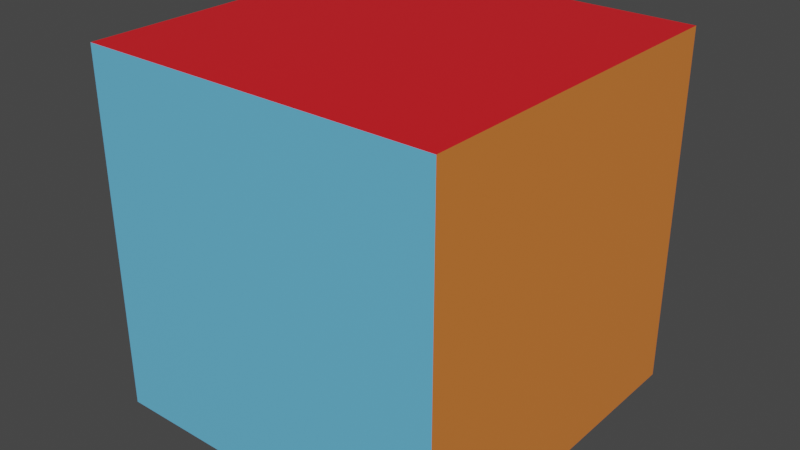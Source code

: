 # Source: Blocks.blend  (saved by Blender 3.6.13; exported with 4.5.12 LTS)
import bpy
from mathutils import Matrix  # noqa: F401  (used for matrix-valued properties, if any)

bpy.ops.wm.read_factory_settings(use_empty=True)
scene = bpy.context.scene
scene.name = 'Scene'

# ---- collections
col_collection = bpy.data.collections.new('Collection'); scene.collection.children.link(col_collection)

# ---- materials (node trees are filled in below, after node groups)
mat_a = bpy.data.materials.new('A')
mat_a.use_transparent_shadow = False
mat_b = bpy.data.materials.new('B')
mat_b.use_transparent_shadow = False
mat_c = bpy.data.materials.new('C')
mat_c.use_transparent_shadow = False
mat_d = bpy.data.materials.new('D')
mat_d.use_transparent_shadow = False
mat_e = bpy.data.materials.new('E')
mat_e.use_transparent_shadow = False
mat_f = bpy.data.materials.new('F')
mat_f.use_transparent_shadow = False

# ---- node groups
ng_auto_smooth = bpy.data.node_groups.new('Auto Smooth', 'GeometryNodeTree')
_s = ng_auto_smooth.interface.new_socket(name='Geometry', in_out='OUTPUT', socket_type='NodeSocketGeometry')
_s = ng_auto_smooth.interface.new_socket(name='Geometry', in_out='INPUT', socket_type='NodeSocketGeometry')
_s = ng_auto_smooth.interface.new_socket(name='Angle', in_out='INPUT', socket_type='NodeSocketFloat')
_s.subtype = 'ANGLE'
_s.min_value = 0.0
_s.max_value = 3.142
ng_auto_smooth.is_modifier = True
_N = ng_auto_smooth.nodes; _L = ng_auto_smooth.links
n0 = _N.new('NodeGroupOutput'); n0.name = 'Group Output'; n0.location = (480, -100)
n1 = _N.new('NodeGroupInput'); n1.name = 'Group Input'; n1.location = (-420, -300)
n2 = _N.new('NodeGroupInput'); n2.name = 'Group Input.001'; n2.location = (-60, -100)
n3 = _N.new('GeometryNodeSetShadeSmooth'); n3.name = 'Set Shade Smooth'; n3.location = (120, -100)
n3.domain = 'EDGE'
n4 = _N.new('GeometryNodeSetShadeSmooth'); n4.name = 'Set Shade Smooth.001'; n4.location = (300, -100)
n5 = _N.new('GeometryNodeInputMeshEdgeAngle'); n5.name = 'Edge Angle'; n5.location = (-420, -220)
n6 = _N.new('GeometryNodeInputEdgeSmooth'); n6.name = 'Is Edge Smooth'; n6.location = (-60, -160)
n7 = _N.new('GeometryNodeInputShadeSmooth'); n7.name = 'Is Face Smooth'; n7.location = (-240, -340)
n8 = _N.new('FunctionNodeBooleanMath'); n8.name = 'Boolean Math'; n8.location = (-60, -220)
n9 = _N.new('FunctionNodeCompare'); n9.name = 'Compare'; n9.location = (-240, -180)
n9.operation = 'LESS_EQUAL'
_L.new(n5.outputs[0], n9.inputs[0])
_L.new(n4.outputs[0], n0.inputs[0])
_L.new(n1.outputs[1], n9.inputs[1])
_L.new(n9.outputs[0], n8.inputs[0])
_L.new(n7.outputs[0], n8.inputs[1])
_L.new(n2.outputs[0], n3.inputs[0])
_L.new(n6.outputs[0], n3.inputs[1])
_L.new(n3.outputs[0], n4.inputs[0])
_L.new(n8.outputs[0], n3.inputs[2])
n0.is_active_output = True

# ---- material node trees
mat_a.use_nodes = True; mat_a.node_tree.nodes.clear()
_N = mat_a.node_tree.nodes; _L = mat_a.node_tree.links
n0 = _N.new('ShaderNodeBsdfPrincipled'); n0.name = 'Principled BSDF'; n0.location = (10, 300)
n0.distribution = 'GGX'
n0.subsurface_method = 'RANDOM_WALK_SKIN'
n0.inputs[0].default_value = (0.8, 0.0113, 0.01794, 1.0)
n0.inputs[3].default_value = 1.45
n0.inputs[27].default_value = (0.0, 0.0, 0.0, 1.0)
n0.inputs[28].default_value = 1.0
n1 = _N.new('ShaderNodeOutputMaterial'); n1.name = 'Material Output'; n1.location = (300, 300)
_L.new(n0.outputs[0], n1.inputs[0])
n1.is_active_output = True
mat_b.use_nodes = True; mat_b.node_tree.nodes.clear()
_N = mat_b.node_tree.nodes; _L = mat_b.node_tree.links
n0 = _N.new('ShaderNodeBsdfPrincipled'); n0.name = 'Principled BSDF'; n0.location = (10, 300)
n0.distribution = 'GGX'
n0.subsurface_method = 'RANDOM_WALK_SKIN'
n0.inputs[0].default_value = (0.8, 0.2246, 0.0415, 1.0)
n0.inputs[3].default_value = 1.45
n0.inputs[27].default_value = (0.0, 0.0, 0.0, 1.0)
n0.inputs[28].default_value = 1.0
n1 = _N.new('ShaderNodeOutputMaterial'); n1.name = 'Material Output'; n1.location = (300, 300)
_L.new(n0.outputs[0], n1.inputs[0])
n1.is_active_output = True
mat_c.use_nodes = True; mat_c.node_tree.nodes.clear()
_N = mat_c.node_tree.nodes; _L = mat_c.node_tree.links
n0 = _N.new('ShaderNodeBsdfPrincipled'); n0.name = 'Principled BSDF'; n0.location = (10, 300)
n0.distribution = 'GGX'
n0.subsurface_method = 'RANDOM_WALK_SKIN'
n0.inputs[0].default_value = (0.8, 0.7551, 0.04049, 1.0)
n0.inputs[3].default_value = 1.45
n0.inputs[27].default_value = (0.0, 0.0, 0.0, 1.0)
n0.inputs[28].default_value = 1.0
n1 = _N.new('ShaderNodeOutputMaterial'); n1.name = 'Material Output'; n1.location = (300, 300)
_L.new(n0.outputs[0], n1.inputs[0])
n1.is_active_output = True
mat_d.use_nodes = True; mat_d.node_tree.nodes.clear()
_N = mat_d.node_tree.nodes; _L = mat_d.node_tree.links
n0 = _N.new('ShaderNodeBsdfPrincipled'); n0.name = 'Principled BSDF'; n0.location = (10, 300)
n0.distribution = 'GGX'
n0.subsurface_method = 'RANDOM_WALK_SKIN'
n0.inputs[0].default_value = (0.1007, 0.8, 0.227, 1.0)
n0.inputs[3].default_value = 1.45
n0.inputs[27].default_value = (0.0, 0.0, 0.0, 1.0)
n0.inputs[28].default_value = 1.0
n1 = _N.new('ShaderNodeOutputMaterial'); n1.name = 'Material Output'; n1.location = (300, 300)
_L.new(n0.outputs[0], n1.inputs[0])
n1.is_active_output = True
mat_e.use_nodes = True; mat_e.node_tree.nodes.clear()
_N = mat_e.node_tree.nodes; _L = mat_e.node_tree.links
n0 = _N.new('ShaderNodeBsdfPrincipled'); n0.name = 'Principled BSDF'; n0.location = (10, 300)
n0.distribution = 'GGX'
n0.subsurface_method = 'RANDOM_WALK_SKIN'
n0.inputs[0].default_value = (0.1368, 0.5094, 0.8, 1.0)
n0.inputs[3].default_value = 1.45
n0.inputs[27].default_value = (0.0, 0.0, 0.0, 1.0)
n0.inputs[28].default_value = 1.0
n1 = _N.new('ShaderNodeOutputMaterial'); n1.name = 'Material Output'; n1.location = (300, 300)
_L.new(n0.outputs[0], n1.inputs[0])
n1.is_active_output = True
mat_f.use_nodes = True; mat_f.node_tree.nodes.clear()
_N = mat_f.node_tree.nodes; _L = mat_f.node_tree.links
n0 = _N.new('ShaderNodeBsdfPrincipled'); n0.name = 'Principled BSDF'; n0.location = (10, 300)
n0.distribution = 'GGX'
n0.subsurface_method = 'RANDOM_WALK_SKIN'
n0.inputs[0].default_value = (0.4147, 0.1494, 0.8, 1.0)
n0.inputs[3].default_value = 1.45
n0.inputs[27].default_value = (0.0, 0.0, 0.0, 1.0)
n0.inputs[28].default_value = 1.0
n1 = _N.new('ShaderNodeOutputMaterial'); n1.name = 'Material Output'; n1.location = (300, 300)
_L.new(n0.outputs[0], n1.inputs[0])
n1.is_active_output = True

# ---- world
world_world = bpy.data.worlds.new('World'); scene.world = world_world
world_world.use_nodes = True; world_world.node_tree.nodes.clear()
_N = world_world.node_tree.nodes; _L = world_world.node_tree.links
n0 = _N.new('ShaderNodeOutputWorld'); n0.name = 'World Output'; n0.location = (300, 300)
n1 = _N.new('ShaderNodeBackground'); n1.name = 'Background'; n1.location = (10, 300)
n1.inputs[0].default_value = (0.05088, 0.05088, 0.05088, 1.0)
_L.new(n1.outputs[0], n0.inputs[0])
n0.is_active_output = True
world_world.color = (0.05088, 0.05088, 0.05088)
world_world.use_sun_shadow = False
world_world.sun_shadow_jitter_overblur = 0.0

# ---- meshes
me_cube_001 = bpy.data.meshes.new('Cube.001')
me_cube_001.from_pydata([(-50.0, 0.0, 0.0), (-50.0, 0.0, 50.0), (-50.0, 50.0, 0.0), (-50.0, 50.0, 50.0), (0.0, 0.0, 0.0), (0.0, 0.0, 50.0), (0.0, 50.0, 0.0), (0.0, 50.0, 50.0)], [], [(0, 1, 3, 2), (2, 3, 7, 6), (6, 7, 5, 4), (4, 5, 1, 0), (2, 6, 4, 0), (7, 3, 1, 5)])
me_cube_001.polygons.foreach_set('use_smooth', [True] * 6)
me_cube_001.polygons.foreach_set('material_index', [3, 5, 1, 4, 2, 0])
_uv = me_cube_001.uv_layers.new(name='UVMap')
_uv.uv.foreach_set('vector', [0.375, 0.0, 0.625, 0.0, 0.625, 0.25, 0.375, 0.25, 0.375, 0.25, 0.625, 0.25, 0.625, 0.5, 0.375, 0.5, 0.375, 0.5, 0.625, 0.5, 0.625, 0.75, 0.375, 0.75, 0.375, 0.75, 0.625, 0.75, 0.625, 1.0, 0.375, 1.0, 0.125, 0.5, 0.375, 0.5, 0.375, 0.75, 0.125, 0.75, 0.625, 0.5, 0.875, 0.5, 0.875, 0.75, 0.625, 0.75])
me_cube_001.materials.append(mat_a)
me_cube_001.materials.append(mat_b)
me_cube_001.materials.append(mat_c)
me_cube_001.materials.append(mat_d)
me_cube_001.materials.append(mat_e)
me_cube_001.materials.append(mat_f)
me_cube_001.update()

# ---- objects
ob_cube = bpy.data.objects.new('Cube', me_cube_001)

# ---- transforms, parenting, visibility, modifiers, constraints
ob_cube.location = (0.0, 0.0, 0.0)
_m = ob_cube.modifiers.new('Auto Smooth', 'NODES')
_m.node_group = ng_auto_smooth
_gi = [s.identifier for s in ng_auto_smooth.interface.items_tree if s.item_type == 'SOCKET' and s.in_out == 'INPUT']
_m[_gi[1]] = 0.5236  # Angle

# ---- collection membership
col_collection.objects.link(ob_cube)

# ---- scene / render settings (as saved in the file)
scene.frame_start = 1; scene.frame_end = 250; scene.frame_set(1)
scene.render.engine = 'BLENDER_EEVEE_NEXT'
scene.cycles.sampling_pattern = 'TABULATED_SOBOL'
scene.view_settings.view_transform = 'Filmic'
bpy.context.view_layer.update()

# ---- added for rendering (the .blend has no active camera and no usable light): camera, sun
cam_auto = bpy.data.cameras.new('AutoCamera')
cam_auto.lens = 50.0
cam_auto.sensor_width = 36.0
cam_auto.clip_end = 1406.22
ob_auto_camera = bpy.data.objects.new('AutoCamera', cam_auto)
scene.collection.objects.link(ob_auto_camera)
ob_auto_camera.location = (55.1268, -71.1522, 89.1014)
ob_auto_camera.rotation_euler = (1.09748, -7.21219e-08, 0.694738)
scene.camera = ob_auto_camera
light_auto_sun = bpy.data.lights.new('AutoSun', 'SUN')
light_auto_sun.energy = 3.0
light_auto_sun.angle = 0.0523599
ob_auto_sun = bpy.data.objects.new('AutoSun', light_auto_sun)
scene.collection.objects.link(ob_auto_sun)
ob_auto_sun.rotation_euler = (0.872665, 0.174533, 0.523599)
bpy.context.view_layer.update()
